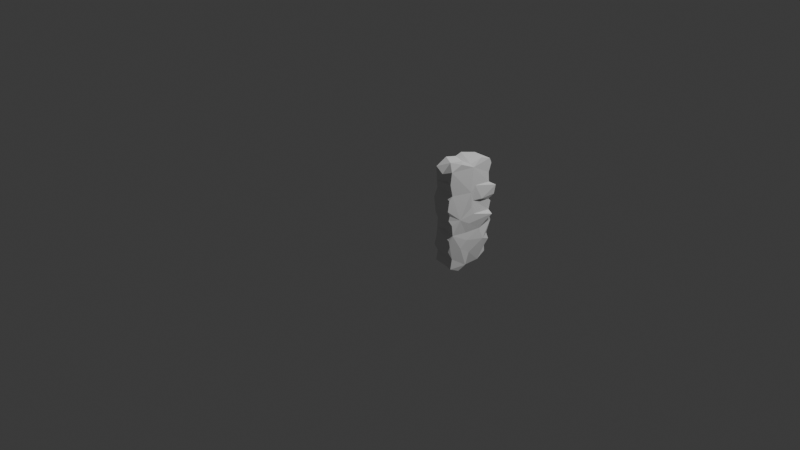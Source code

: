 # Source: arc_15_001_mid_res.blend  (saved by Blender 5.1.30; exported with 4.5.12 LTS)
import bpy
from mathutils import Matrix  # noqa: F401  (used for matrix-valued properties, if any)

bpy.ops.wm.read_factory_settings(use_empty=True)
scene = bpy.context.scene
scene.name = 'Scene'

# ---- collections
col_collection = bpy.data.collections.new('Collection'); scene.collection.children.link(col_collection)

# ---- world
world_world = bpy.data.worlds.new('World'); scene.world = world_world
world_world.use_nodes = True; world_world.node_tree.nodes.clear()
_N = world_world.node_tree.nodes; _L = world_world.node_tree.links
n0 = _N.new('ShaderNodeOutputWorld'); n0.name = 'World Output'; n0.location = (200, 100)
n1 = _N.new('ShaderNodeBackground'); n1.name = 'Background'; n1.location = (-200, 100)
n1.inputs[0].default_value = (0.05088, 0.05088, 0.05088, 1.0)
_L.new(n1.outputs[0], n0.inputs[0])
n0.is_active_output = True
world_world.color = (0.05088, 0.05088, 0.05088)
world_world.sun_shadow_jitter_overblur = 0.0

# ---- cameras
cam_camera = bpy.data.cameras.new('Camera')
cam_camera.clip_end = 100.0
cam_camera.ortho_scale = 7.314

# ---- lights
light_light = bpy.data.lights.new('Light', 'POINT')
light_light.energy = 1000.0
light_light.shadow_soft_size = 0.1

# ---- meshes
me_icosphere_014 = bpy.data.meshes.new('Icosphere.014')
me_icosphere_014.from_pydata([(1.095, 0.1328, 0.9224), (0.8897, 0.1258, 0.9663), (1.103, 0.0996, 0.9793), (1.101, -0.01248, 1.018), (0.8948, -0.06267, 1.022), (0.8845, -0.1246, 0.9965), (1.101, -0.1542, 0.9924), (1.116, -0.1256, 0.9571), (0.8593, -0.2224, 1.011), (1.0, -0.1527, 0.9901), (0.8872, 0.1866, 0.6544), (0.8808, -0.09171, 0.6477), (0.8868, 0.09486, 0.5763), (0.8998, 0.1371, 0.5126), (0.8981, 0.08479, 0.2117), (0.8975, 0.1338, 0.1477), (1.009, 0.1818, 0.6724), (1.108, 0.09565, 0.5719), (1.098, 0.1456, 0.3382), (1.127, 0.1703, 0.6994), (1.099, 0.1354, 0.5376), (1.119, 0.1587, 0.6085), (1.147, 0.1109, 0.4252), (0.8964, 0.0822, 0.841), (0.9337, 0.1053, 0.458), (0.8926, 0.01779, 0.4329), (0.8829, 0.1404, 0.3689), (0.8948, 0.129, 0.2701), (0.8814, 0.0003223, 0.203), (0.8909, 0.06673, 0.01877), (0.9397, 0.1353, 0.4098), (1.107, 0.09615, 0.7454), (0.8921, 0.06307, 0.09232), (1.109, 0.1164, 0.3906), (1.092, 0.1319, 0.1395), (1.098, 0.07534, 0.03057), (1.092, 0.1013, 0.2127), (1.102, 0.09333, 0.8394), (1.098, 0.06903, 0.08947), (1.108, 0.1041, 0.4593), (1.119, -0.03292, 0.3147), (1.131, 0.01322, 0.1986), (1.103, -0.02514, -0.02082), (1.132, -0.01975, 0.6181), (0.8882, 0.103, 0.7587), (0.885, -0.1094, 0.1002), (0.8861, -0.1466, -0.03017), (1.094, -0.1856, -0.02764), (1.119, -0.1011, 0.7725), (1.115, -0.1212, 0.6255), (1.119, -0.1411, 0.5609), (1.126, -0.1171, 0.4919), (1.118, -0.1945, 0.2424), (0.8586, -0.2258, 0.3411), (0.8555, -0.2018, 0.001559), (0.8866, -0.1075, 0.3817), (1.095, -0.2716, -0.06168), (1.108, -0.1987, 0.3188), (1.118, -0.162, 0.1066), (1.122, -0.1739, 0.4101), (1.123, -0.1544, 0.7161), (1.113, -0.2818, 0.475), (1.118, -0.2052, -0.01277), (0.8456, -0.3309, 0.9451), (0.9727, -0.2822, 1.002), (0.9527, -0.3602, 0.9089), (1.077, -0.3669, 0.962), (1.097, -0.2632, 1.017), (0.843, -0.3122, 0.7316), (0.8377, -0.3456, 0.644), (0.8553, -0.2273, 0.4425), (0.8476, -0.3251, 0.8006), (0.8467, -0.3353, 0.4932), (0.855, -0.3119, 0.4254), (0.8589, -0.3212, 0.328), (0.8427, -0.3371, 0.1513), (0.8532, -0.3266, 0.2315), (0.854, -0.305, 0.08099), (0.846, -0.315, -0.02054), (0.8756, -0.2154, -0.06425), (0.9761, -0.3034, -0.04977), (1.076, -0.3531, 0.7261), (0.9669, -0.3488, 0.0176), (0.9804, -0.3268, 0.3372), (1.0, -0.3415, 0.8396), (0.9757, -0.3494, 0.3866), (1.068, -0.3881, 0.1661), (1.082, -0.3482, 0.08218), (1.07, -0.4023, 0.5823), (1.071, -0.3777, 0.5326), (1.085, -0.3615, 0.433), (1.069, -0.3859, 0.6853), (1.081, -0.3791, 0.22), (1.067, -0.3873, 0.4844), (1.072, -0.3773, 0.8417), (1.079, -0.3905, 0.2822), (1.081, -0.3654, -0.01871), (1.095, -0.3587, 0.3336), (1.113, -0.2676, 0.1742)], [], [(2, 0, 1), (5, 4, 1), (3, 1, 4), (6, 3, 4), (7, 3, 6), (8, 9, 5), (5, 9, 4), (67, 6, 9), (26, 18, 27), (21, 17, 16), (39, 13, 20), (22, 30, 39), (19, 16, 31), (22, 33, 30), (18, 36, 27), (19, 21, 16), (41, 34, 36), (44, 5, 23), (25, 12, 13), (28, 26, 27), (32, 28, 15), (44, 16, 10), (13, 24, 25), (31, 16, 44), (17, 12, 10), (17, 13, 12), (30, 33, 26), (32, 35, 29), (14, 34, 15), (36, 34, 14), (0, 37, 23), (34, 38, 32), (2, 37, 0), (17, 39, 20), (33, 40, 18), (41, 38, 34), (19, 43, 21), (18, 41, 36), (40, 41, 18), (42, 38, 41), (51, 22, 39), (26, 28, 55), (11, 12, 25), (29, 45, 32), (46, 45, 29), (46, 29, 42), (49, 39, 17), (49, 17, 43), (48, 43, 19), (49, 43, 48), (49, 48, 60), (50, 51, 49), (51, 39, 49), (22, 59, 40), (11, 68, 5), (5, 68, 8), (55, 28, 45), (46, 79, 54), (46, 56, 79), (42, 47, 46), (58, 62, 47), (22, 51, 59), (60, 50, 49), (47, 62, 56), (60, 7, 66), (61, 51, 50), (57, 59, 61), (62, 58, 98), (65, 64, 63), (64, 65, 66), (68, 70, 69), (72, 69, 70), (55, 73, 70), (76, 74, 53), (54, 78, 77), (79, 80, 78), (81, 71, 68), (97, 83, 95), (76, 95, 74), (72, 88, 69), (74, 85, 73), (87, 75, 77), (88, 91, 69), (80, 82, 78), (73, 90, 93), (91, 81, 68), (89, 72, 93), (87, 86, 75), (86, 92, 76), (94, 65, 84), (81, 94, 71), (66, 7, 67), (90, 61, 93), (56, 96, 80), (61, 81, 91), (88, 61, 91), (97, 52, 57), (92, 97, 95), (96, 56, 62), (93, 61, 89), (87, 92, 86), (2, 1, 3), (7, 2, 3), (6, 4, 9), (11, 44, 10), (17, 10, 16), (33, 18, 26), (27, 14, 28), (28, 14, 15), (0, 23, 1), (30, 26, 25), (30, 25, 24), (34, 32, 15), (35, 42, 29), (20, 13, 17), (36, 14, 27), (37, 44, 23), (30, 24, 39), (39, 24, 13), (37, 31, 44), (35, 32, 38), (7, 31, 37), (43, 17, 21), (42, 35, 38), (7, 37, 2), (33, 22, 40), (5, 1, 23), (12, 11, 10), (5, 44, 11), (25, 26, 55), (45, 28, 32), (48, 31, 7), (41, 58, 42), (19, 31, 48), (52, 41, 40), (58, 41, 52), (47, 42, 58), (25, 70, 11), (70, 25, 55), (45, 53, 55), (54, 53, 45), (46, 54, 45), (47, 56, 46), (59, 57, 40), (52, 40, 57), (7, 6, 67), (48, 7, 60), (98, 58, 52), (50, 60, 61), (51, 61, 59), (63, 64, 8), (9, 8, 64), (67, 9, 64), (70, 68, 11), (68, 63, 8), (63, 68, 71), (53, 73, 55), (53, 75, 76), (75, 53, 54), (75, 54, 77), (78, 54, 79), (74, 73, 53), (83, 85, 74), (87, 77, 82), (56, 80, 79), (90, 73, 85), (82, 80, 96), (85, 83, 97), (72, 70, 73), (68, 69, 91), (76, 75, 86), (82, 77, 78), (65, 63, 71), (73, 93, 72), (84, 65, 71), (88, 72, 89), (83, 74, 95), (95, 76, 92), (84, 71, 94), (97, 90, 85), (67, 64, 66), (94, 66, 65), (66, 94, 81), (81, 60, 66), (60, 81, 61), (61, 88, 89), (97, 57, 61), (97, 61, 90), (52, 97, 98), (97, 92, 98), (62, 98, 87), (87, 98, 92), (62, 87, 96), (96, 87, 82)])
me_icosphere_014.update()

# ---- objects
ob_light = bpy.data.objects.new('Light', light_light)
ob_camera = bpy.data.objects.new('Camera', cam_camera)
ob_icosphere_011 = bpy.data.objects.new('Icosphere.011', me_icosphere_014)

# ---- transforms, parenting, visibility, modifiers, constraints
ob_light.location = (4.076, 1.005, 5.904)
ob_light.rotation_euler = (0.6503, 0.05522, 1.866)
ob_light.lock_rotations_4d = False
ob_light.empty_display_type = 'ARROWS'
ob_light.color = (0.0, 0.0, 0.0, 0.0)
ob_light.lineart.crease_threshold = 0.0
ob_camera.location = (7.359, -6.926, 4.958)
ob_camera.rotation_euler = (1.109, 0.0, 0.8149)
ob_camera.lock_rotations_4d = False
ob_camera.empty_display_type = 'ARROWS'
ob_camera.color = (0.0, 0.0, 0.0, 0.0)
ob_camera.display_type = 'WIRE'
ob_camera.lineart.crease_threshold = 0.0
ob_icosphere_011.location = (0.0, 0.0, 0.0)

# ---- collection membership
col_collection.objects.link(ob_light)
col_collection.objects.link(ob_camera)
col_collection.objects.link(ob_icosphere_011)

# ---- scene / render settings (as saved in the file)
scene.camera = ob_camera
scene.frame_start = 1; scene.frame_end = 250; scene.frame_set(1)
scene.render.engine = 'BLENDER_EEVEE_NEXT'
scene.render.bake_bias = 0.0
scene.render.bake_samples = 0
scene.cycles.sampling_pattern = 'TABULATED_SOBOL'
scene.eevee.use_volume_custom_range = False
bpy.context.view_layer.update()
